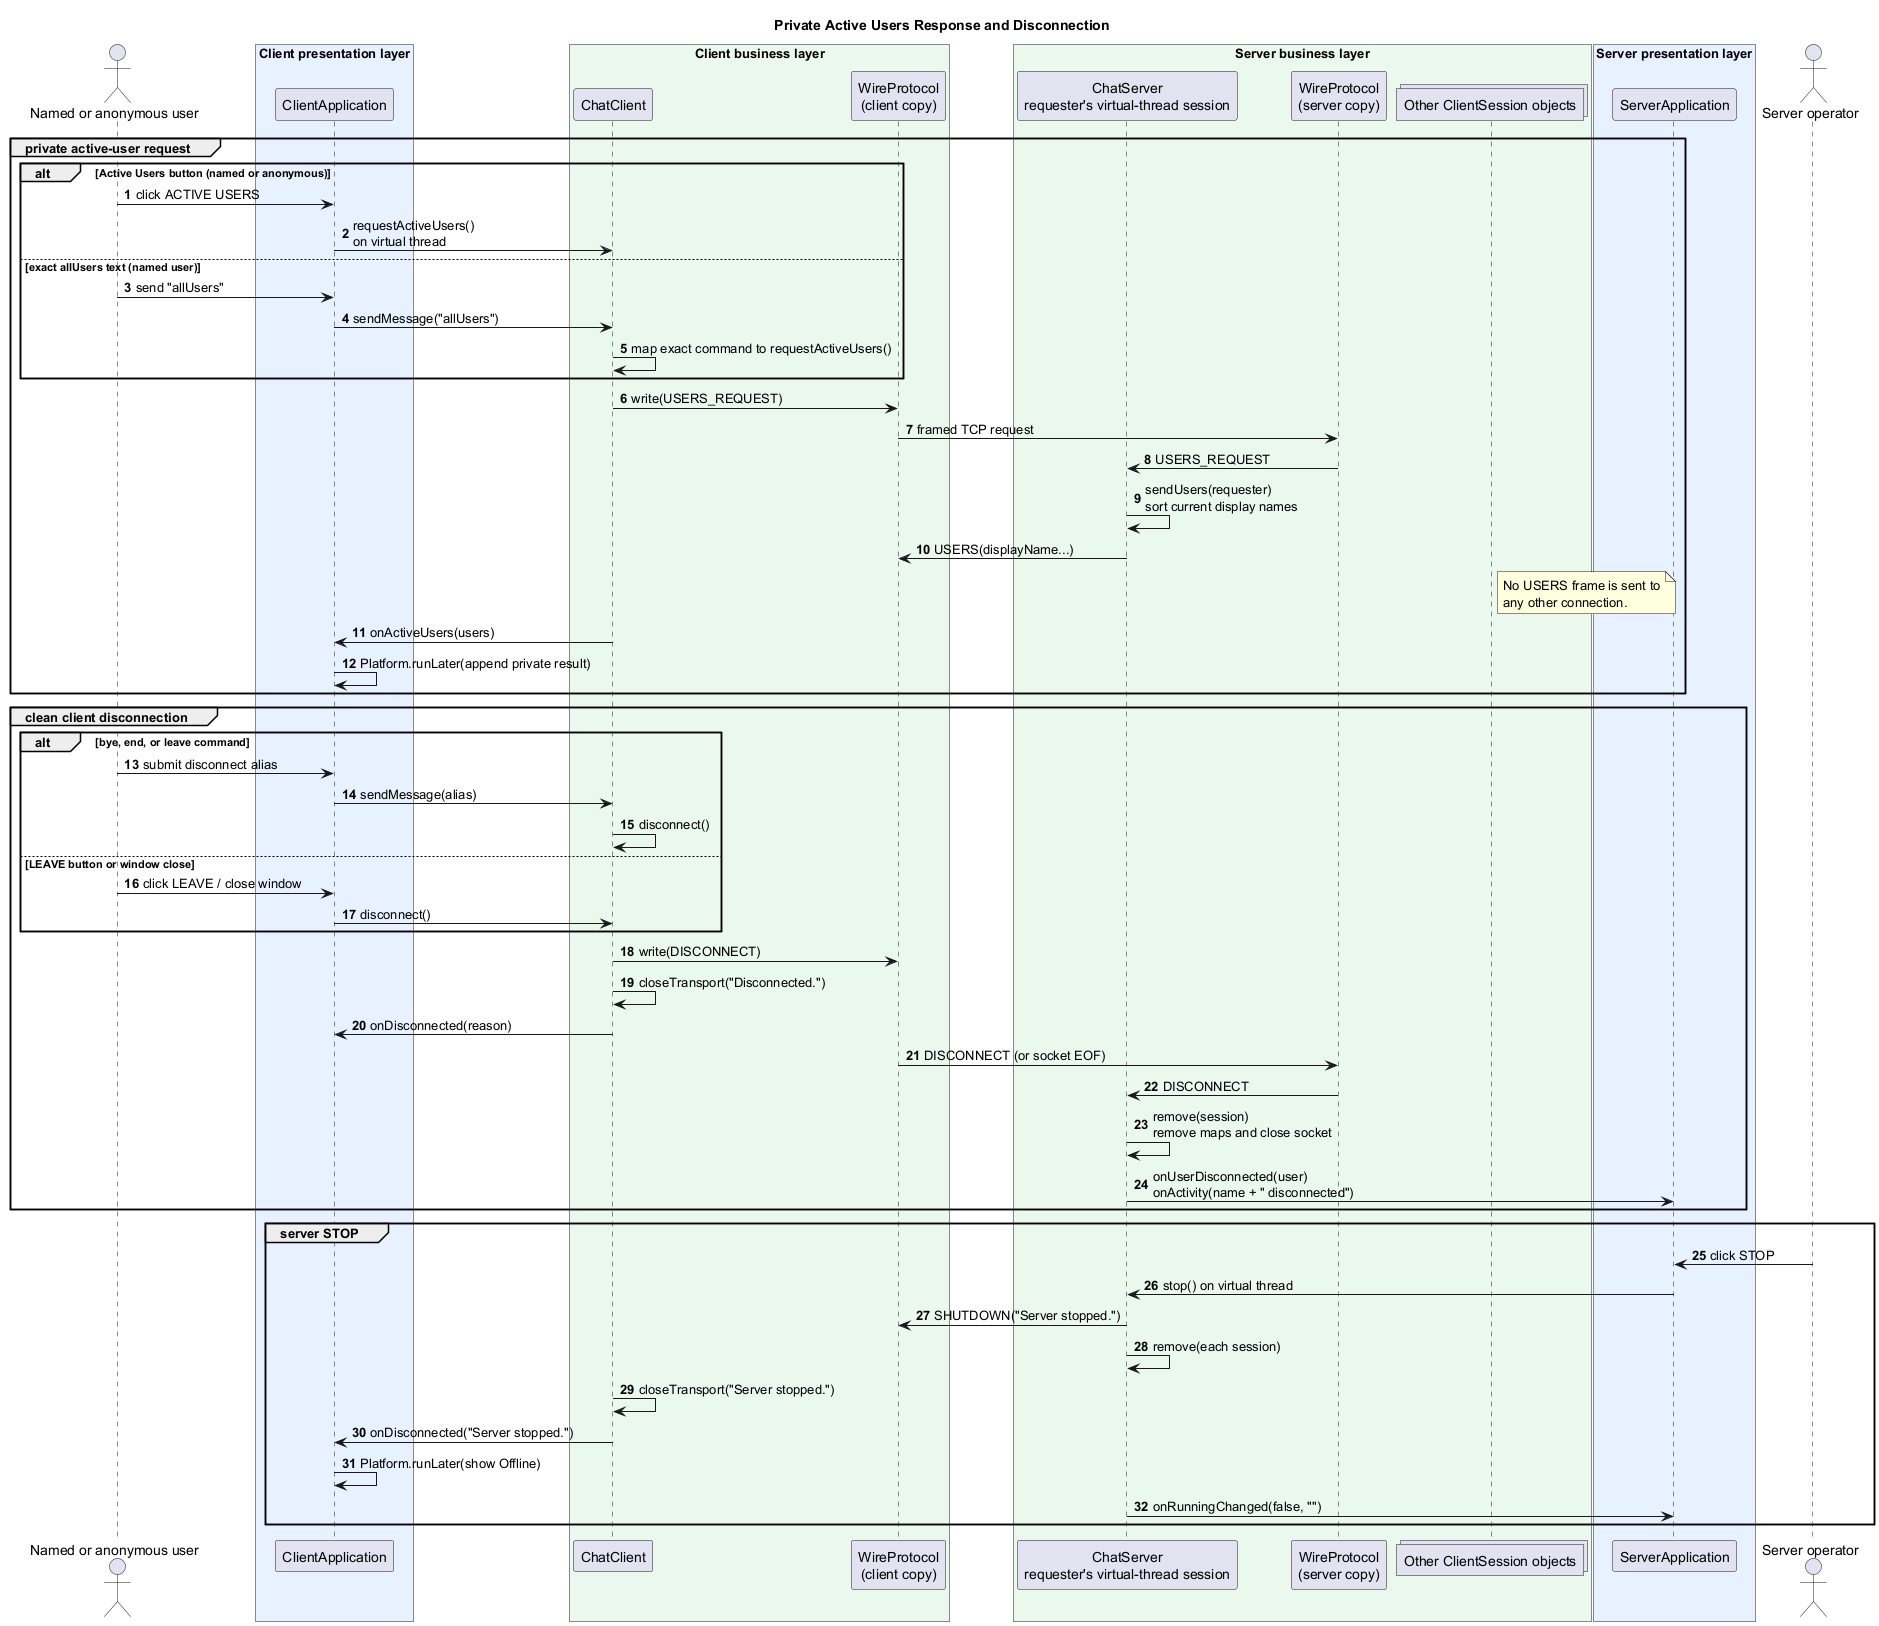

The diagram above was rendered by PlantUML. Its source (embedded in the PNG):
@startuml
title Private Active Users Response and Disconnection
skinparam backgroundColor #FFFFFF
skinparam shadowing false
autonumber

actor "Named or anonymous user" as User
box "Client presentation layer" #E8F1FF
participant ClientApplication as UI
end box
box "Client business layer" #EAF8EE
participant ChatClient as Client
participant "WireProtocol\n(client copy)" as ClientWire
end box
box "Server business layer" #EAF8EE
participant "ChatServer\nrequester's virtual-thread session" as Server
participant "WireProtocol\n(server copy)" as ServerWire
collections "Other ClientSession objects" as Others
end box
box "Server presentation layer" #E8F1FF
participant ServerApplication as ServerUI
end box

group private active-user request
  alt Active Users button (named or anonymous)
    User -> UI : click ACTIVE USERS
    UI -> Client : requestActiveUsers()\non virtual thread
  else exact allUsers text (named user)
    User -> UI : send "allUsers"
    UI -> Client : sendMessage("allUsers")
    Client -> Client : map exact command to requestActiveUsers()
  end
  Client -> ClientWire : write(USERS_REQUEST)
  ClientWire -> ServerWire : framed TCP request
  ServerWire -> Server : USERS_REQUEST
  Server -> Server : sendUsers(requester)\nsort current display names
  Server -> ClientWire : USERS(displayName...)
  note right of Others
    No USERS frame is sent to
    any other connection.
  end note
  Client -> UI : onActiveUsers(users)
  UI -> UI : Platform.runLater(append private result)
end

group clean client disconnection
  alt bye, end, or leave command
    User -> UI : submit disconnect alias
    UI -> Client : sendMessage(alias)
    Client -> Client : disconnect()
  else LEAVE button or window close
    User -> UI : click LEAVE / close window
    UI -> Client : disconnect()
  end
  Client -> ClientWire : write(DISCONNECT)
  Client -> Client : closeTransport("Disconnected.")
  Client -> UI : onDisconnected(reason)
  ClientWire -> ServerWire : DISCONNECT (or socket EOF)
  ServerWire -> Server : DISCONNECT
  Server -> Server : remove(session)\nremove maps and close socket
  Server -> ServerUI : onUserDisconnected(user)\nonActivity(name + " disconnected")
end

group server STOP
  actor "Server operator" as Operator
  Operator -> ServerUI : click STOP
  ServerUI -> Server : stop() on virtual thread
  Server -> ClientWire : SHUTDOWN("Server stopped.")
  Server -> Server : remove(each session)
  Client -> Client : closeTransport("Server stopped.")
  Client -> UI : onDisconnected("Server stopped.")
  UI -> UI : Platform.runLater(show Offline)
  Server -> ServerUI : onRunningChanged(false, "")
end
@enduml